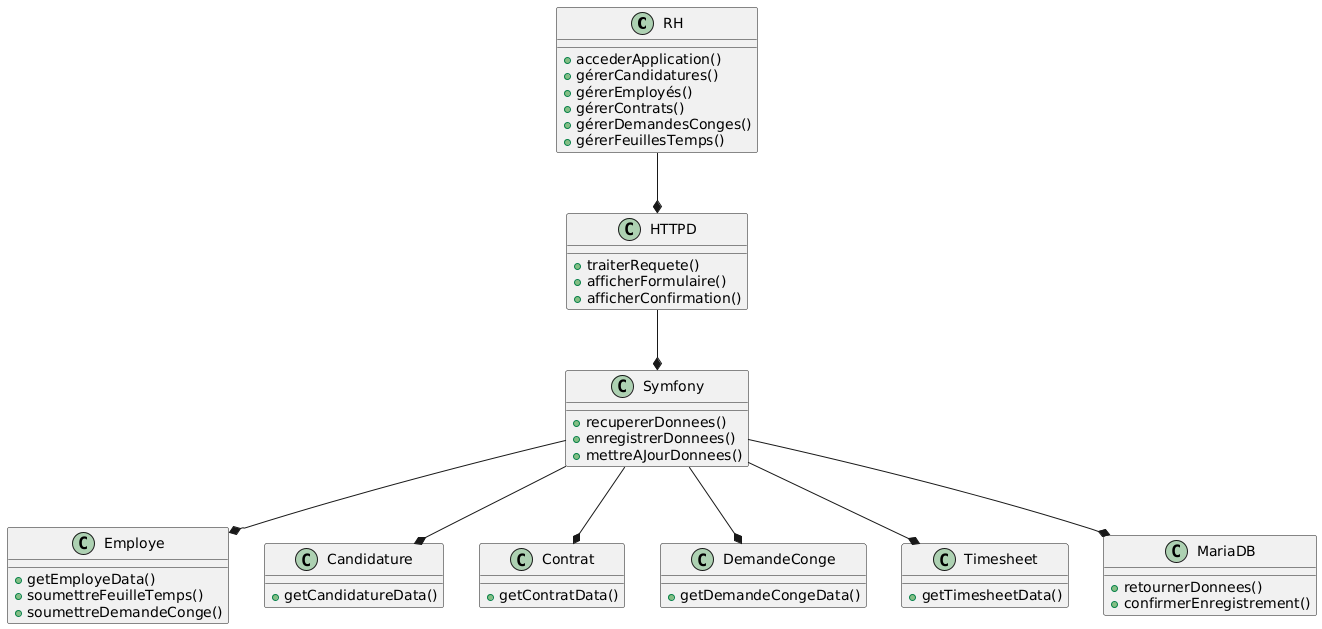

The diagram above was rendered by PlantUML. Its source (embedded in the PNG):
@startuml
class RH {
  + accederApplication()
  + gérerCandidatures()
  + gérerEmployés()
  + gérerContrats()
  + gérerDemandesConges()
  + gérerFeuillesTemps()
}

class Employe {
  + getEmployeData()
  + soumettreFeuilleTemps()
  + soumettreDemandeConge()
}

class Candidature {
  + getCandidatureData()
}

class Contrat {
  + getContratData()
}

class DemandeConge {
  + getDemandeCongeData()
}

class Timesheet {
  + getTimesheetData()
}

class HTTPD {
  + traiterRequete()
  + afficherFormulaire()
  + afficherConfirmation()
}

class Symfony {
  + recupererDonnees()
  + enregistrerDonnees()
  + mettreAJourDonnees()
}

class MariaDB {
  + retournerDonnees()
  + confirmerEnregistrement()
}

RH --* HTTPD
HTTPD --* Symfony
Symfony --* MariaDB
Symfony --* Employe
Symfony --* Candidature
Symfony --* Contrat
Symfony --* DemandeConge
Symfony --* Timesheet
@enduml